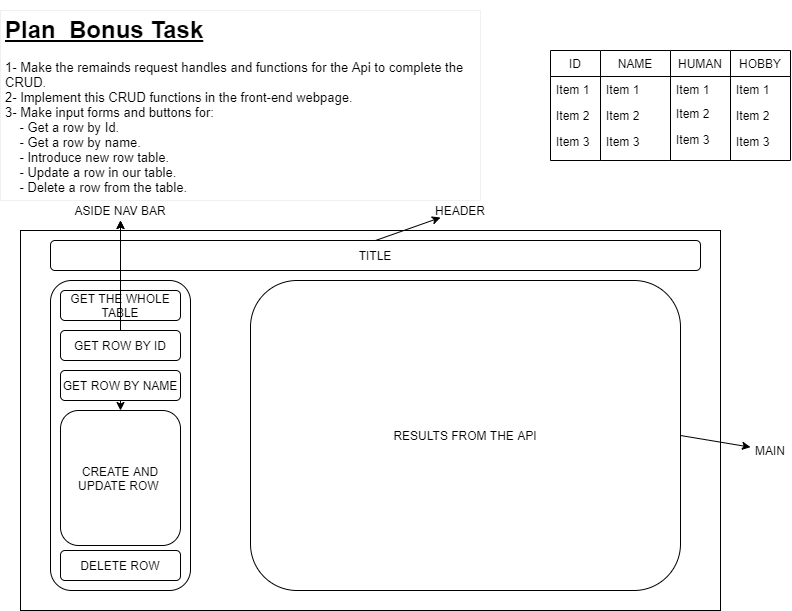

The diagram above was exported from draw.io. Its source (the exported page's mxGraphModel, read from the mxfile embedded in the PNG):
<mxGraphModel dx="887" dy="790" grid="1" gridSize="10" guides="1" tooltips="1" connect="1" arrows="1" fold="1" page="1" pageScale="1" pageWidth="850" pageHeight="1100" math="0" shadow="0">
  <root>
    <mxCell id="0" />
    <mxCell id="1" parent="0" />
    <mxCell id="2" value="&lt;h1&gt;&lt;u&gt;Plan&amp;nbsp; Bonus Task&lt;/u&gt;&lt;/h1&gt;&lt;div style=&quot;font-size: 13px&quot;&gt;&lt;font style=&quot;font-size: 13px&quot;&gt;1- Make the remainds request handles and functions for the Api to complete the CRUD.&lt;/font&gt;&lt;/div&gt;&lt;div style=&quot;font-size: 13px&quot;&gt;&lt;font style=&quot;font-size: 13px&quot;&gt;2- Implement this CRUD functions in the front-end webpage.&lt;/font&gt;&lt;/div&gt;&lt;div style=&quot;font-size: 13px&quot;&gt;&lt;font style=&quot;font-size: 13px&quot;&gt;3- Make input forms and buttons for:&lt;/font&gt;&lt;/div&gt;&lt;div style=&quot;font-size: 13px&quot;&gt;&lt;font style=&quot;font-size: 13px&quot;&gt;&amp;nbsp; &amp;nbsp; - Get a row by Id.&amp;nbsp;&lt;/font&gt;&lt;/div&gt;&lt;div style=&quot;font-size: 13px&quot;&gt;&lt;font style=&quot;font-size: 13px&quot;&gt;&amp;nbsp; &amp;nbsp; - Get a row by name.&lt;/font&gt;&lt;/div&gt;&lt;div style=&quot;font-size: 13px&quot;&gt;&lt;font style=&quot;font-size: 13px&quot;&gt;&amp;nbsp; &amp;nbsp; - Introduce new row table.&lt;/font&gt;&lt;/div&gt;&lt;div style=&quot;font-size: 13px&quot;&gt;&lt;font style=&quot;font-size: 13px&quot;&gt;&amp;nbsp; &amp;nbsp; - Update a row in our table.&lt;/font&gt;&lt;/div&gt;&lt;div style=&quot;font-size: 13px&quot;&gt;&lt;font style=&quot;font-size: 13px&quot;&gt;&amp;nbsp; &amp;nbsp; - Delete a row from the table.&lt;/font&gt;&lt;/div&gt;&lt;div&gt;&lt;br&gt;&lt;/div&gt;&lt;div&gt;&lt;br&gt;&lt;/div&gt;" style="text;html=1;fillColor=none;spacing=5;spacingTop=-20;whiteSpace=wrap;overflow=hidden;rounded=0;strokeColor=#f0f0f0;" vertex="1" parent="1">
      <mxGeometry x="20" y="10" width="480" height="190" as="geometry" />
    </mxCell>
    <mxCell id="3" value="" style="rounded=0;whiteSpace=wrap;html=1;" vertex="1" parent="1">
      <mxGeometry x="40" y="230" width="700" height="380" as="geometry" />
    </mxCell>
    <mxCell id="4" value="" style="rounded=1;whiteSpace=wrap;html=1;" vertex="1" parent="1">
      <mxGeometry x="70" y="280" width="140" height="310" as="geometry" />
    </mxCell>
    <mxCell id="5" value="GET THE WHOLE TABLE" style="rounded=1;whiteSpace=wrap;html=1;" vertex="1" parent="1">
      <mxGeometry x="80" y="290" width="120" height="30" as="geometry" />
    </mxCell>
    <mxCell id="36" value="" style="edgeStyle=none;html=1;" edge="1" parent="1" source="6" target="16">
      <mxGeometry relative="1" as="geometry" />
    </mxCell>
    <mxCell id="6" value="GET ROW BY ID" style="rounded=1;whiteSpace=wrap;html=1;" vertex="1" parent="1">
      <mxGeometry x="80" y="330" width="120" height="30" as="geometry" />
    </mxCell>
    <mxCell id="7" value="DELETE ROW" style="rounded=1;whiteSpace=wrap;html=1;" vertex="1" parent="1">
      <mxGeometry x="80" y="550" width="120" height="30" as="geometry" />
    </mxCell>
    <mxCell id="8" value="CREATE AND UPDATE ROW&amp;nbsp;" style="rounded=1;whiteSpace=wrap;html=1;" vertex="1" parent="1">
      <mxGeometry x="80" y="410" width="120" height="135" as="geometry" />
    </mxCell>
    <mxCell id="9" value="RESULTS FROM THE API" style="rounded=1;whiteSpace=wrap;html=1;" vertex="1" parent="1">
      <mxGeometry x="270" y="280" width="430" height="310" as="geometry" />
    </mxCell>
    <mxCell id="10" value="TITLE" style="rounded=1;whiteSpace=wrap;html=1;" vertex="1" parent="1">
      <mxGeometry x="70" y="240" width="650" height="30" as="geometry" />
    </mxCell>
    <mxCell id="35" value="" style="edgeStyle=none;html=1;" edge="1" parent="1" source="11" target="8">
      <mxGeometry relative="1" as="geometry" />
    </mxCell>
    <mxCell id="11" value="GET ROW BY NAME" style="rounded=1;whiteSpace=wrap;html=1;" vertex="1" parent="1">
      <mxGeometry x="80" y="370" width="120" height="30" as="geometry" />
    </mxCell>
    <mxCell id="13" value="" style="endArrow=classic;html=1;exitX=0.5;exitY=0;exitDx=0;exitDy=0;" edge="1" parent="1" source="10" target="14">
      <mxGeometry width="50" height="50" relative="1" as="geometry">
        <mxPoint x="400" y="280" as="sourcePoint" />
        <mxPoint x="480" y="200" as="targetPoint" />
      </mxGeometry>
    </mxCell>
    <mxCell id="14" value="HEADER" style="text;html=1;strokeColor=none;fillColor=none;align=center;verticalAlign=middle;whiteSpace=wrap;rounded=0;" vertex="1" parent="1">
      <mxGeometry x="460" y="200" width="40" height="20" as="geometry" />
    </mxCell>
    <mxCell id="15" value="" style="endArrow=classic;html=1;exitX=0.5;exitY=0;exitDx=0;exitDy=0;" edge="1" parent="1" source="5" target="16">
      <mxGeometry width="50" height="50" relative="1" as="geometry">
        <mxPoint x="400" y="280" as="sourcePoint" />
        <mxPoint x="140" y="220" as="targetPoint" />
      </mxGeometry>
    </mxCell>
    <mxCell id="16" value="ASIDE NAV BAR" style="text;html=1;strokeColor=none;fillColor=none;align=center;verticalAlign=middle;whiteSpace=wrap;rounded=0;" vertex="1" parent="1">
      <mxGeometry x="70" y="200" width="140" height="20" as="geometry" />
    </mxCell>
    <mxCell id="17" value="" style="endArrow=classic;html=1;exitX=1;exitY=0.5;exitDx=0;exitDy=0;" edge="1" parent="1" source="9" target="18">
      <mxGeometry width="50" height="50" relative="1" as="geometry">
        <mxPoint x="400" y="270" as="sourcePoint" />
        <mxPoint x="760" y="450" as="targetPoint" />
      </mxGeometry>
    </mxCell>
    <mxCell id="18" value="MAIN" style="text;html=1;strokeColor=none;fillColor=none;align=center;verticalAlign=middle;whiteSpace=wrap;rounded=0;" vertex="1" parent="1">
      <mxGeometry x="770" y="440" width="40" height="20" as="geometry" />
    </mxCell>
    <mxCell id="19" value="ID" style="swimlane;fontStyle=0;childLayout=stackLayout;horizontal=1;startSize=26;horizontalStack=0;resizeParent=1;resizeParentMax=0;resizeLast=0;collapsible=1;marginBottom=0;" vertex="1" parent="1">
      <mxGeometry x="570" y="50" width="50" height="110" as="geometry" />
    </mxCell>
    <mxCell id="20" value="Item 1" style="text;strokeColor=none;fillColor=none;align=left;verticalAlign=top;spacingLeft=4;spacingRight=4;overflow=hidden;rotatable=0;points=[[0,0.5],[1,0.5]];portConstraint=eastwest;" vertex="1" parent="19">
      <mxGeometry y="26" width="50" height="26" as="geometry" />
    </mxCell>
    <mxCell id="21" value="Item 2" style="text;strokeColor=none;fillColor=none;align=left;verticalAlign=top;spacingLeft=4;spacingRight=4;overflow=hidden;rotatable=0;points=[[0,0.5],[1,0.5]];portConstraint=eastwest;" vertex="1" parent="19">
      <mxGeometry y="52" width="50" height="26" as="geometry" />
    </mxCell>
    <mxCell id="22" value="Item 3" style="text;strokeColor=none;fillColor=none;align=left;verticalAlign=top;spacingLeft=4;spacingRight=4;overflow=hidden;rotatable=0;points=[[0,0.5],[1,0.5]];portConstraint=eastwest;" vertex="1" parent="19">
      <mxGeometry y="78" width="50" height="32" as="geometry" />
    </mxCell>
    <mxCell id="23" value="NAME" style="swimlane;fontStyle=0;childLayout=stackLayout;horizontal=1;startSize=26;horizontalStack=0;resizeParent=1;resizeParentMax=0;resizeLast=0;collapsible=1;marginBottom=0;" vertex="1" parent="1">
      <mxGeometry x="620" y="50" width="70" height="110" as="geometry" />
    </mxCell>
    <mxCell id="24" value="Item 1" style="text;strokeColor=none;fillColor=none;align=left;verticalAlign=top;spacingLeft=4;spacingRight=4;overflow=hidden;rotatable=0;points=[[0,0.5],[1,0.5]];portConstraint=eastwest;" vertex="1" parent="23">
      <mxGeometry y="26" width="70" height="26" as="geometry" />
    </mxCell>
    <mxCell id="25" value="Item 2" style="text;strokeColor=none;fillColor=none;align=left;verticalAlign=top;spacingLeft=4;spacingRight=4;overflow=hidden;rotatable=0;points=[[0,0.5],[1,0.5]];portConstraint=eastwest;" vertex="1" parent="23">
      <mxGeometry y="52" width="70" height="26" as="geometry" />
    </mxCell>
    <mxCell id="26" value="Item 3" style="text;strokeColor=none;fillColor=none;align=left;verticalAlign=top;spacingLeft=4;spacingRight=4;overflow=hidden;rotatable=0;points=[[0,0.5],[1,0.5]];portConstraint=eastwest;" vertex="1" parent="23">
      <mxGeometry y="78" width="70" height="32" as="geometry" />
    </mxCell>
    <mxCell id="27" value="HUMAN" style="swimlane;fontStyle=0;childLayout=stackLayout;horizontal=1;startSize=26;horizontalStack=0;resizeParent=1;resizeParentMax=0;resizeLast=0;collapsible=1;marginBottom=0;" vertex="1" parent="1">
      <mxGeometry x="690" y="50" width="60" height="110" as="geometry" />
    </mxCell>
    <mxCell id="28" value="Item 1" style="text;strokeColor=none;fillColor=none;align=left;verticalAlign=top;spacingLeft=4;spacingRight=4;overflow=hidden;rotatable=0;points=[[0,0.5],[1,0.5]];portConstraint=eastwest;" vertex="1" parent="27">
      <mxGeometry y="26" width="60" height="24" as="geometry" />
    </mxCell>
    <mxCell id="29" value="Item 2" style="text;strokeColor=none;fillColor=none;align=left;verticalAlign=top;spacingLeft=4;spacingRight=4;overflow=hidden;rotatable=0;points=[[0,0.5],[1,0.5]];portConstraint=eastwest;" vertex="1" parent="27">
      <mxGeometry y="50" width="60" height="26" as="geometry" />
    </mxCell>
    <mxCell id="30" value="Item 3" style="text;strokeColor=none;fillColor=none;align=left;verticalAlign=top;spacingLeft=4;spacingRight=4;overflow=hidden;rotatable=0;points=[[0,0.5],[1,0.5]];portConstraint=eastwest;" vertex="1" parent="27">
      <mxGeometry y="76" width="60" height="34" as="geometry" />
    </mxCell>
    <mxCell id="31" value="HOBBY" style="swimlane;fontStyle=0;childLayout=stackLayout;horizontal=1;startSize=26;horizontalStack=0;resizeParent=1;resizeParentMax=0;resizeLast=0;collapsible=1;marginBottom=0;" vertex="1" parent="1">
      <mxGeometry x="750" y="50" width="60" height="110" as="geometry" />
    </mxCell>
    <mxCell id="32" value="Item 1" style="text;strokeColor=none;fillColor=none;align=left;verticalAlign=top;spacingLeft=4;spacingRight=4;overflow=hidden;rotatable=0;points=[[0,0.5],[1,0.5]];portConstraint=eastwest;" vertex="1" parent="31">
      <mxGeometry y="26" width="60" height="26" as="geometry" />
    </mxCell>
    <mxCell id="33" value="Item 2" style="text;strokeColor=none;fillColor=none;align=left;verticalAlign=top;spacingLeft=4;spacingRight=4;overflow=hidden;rotatable=0;points=[[0,0.5],[1,0.5]];portConstraint=eastwest;" vertex="1" parent="31">
      <mxGeometry y="52" width="60" height="26" as="geometry" />
    </mxCell>
    <mxCell id="34" value="Item 3" style="text;strokeColor=none;fillColor=none;align=left;verticalAlign=top;spacingLeft=4;spacingRight=4;overflow=hidden;rotatable=0;points=[[0,0.5],[1,0.5]];portConstraint=eastwest;" vertex="1" parent="31">
      <mxGeometry y="78" width="60" height="32" as="geometry" />
    </mxCell>
  </root>
</mxGraphModel>